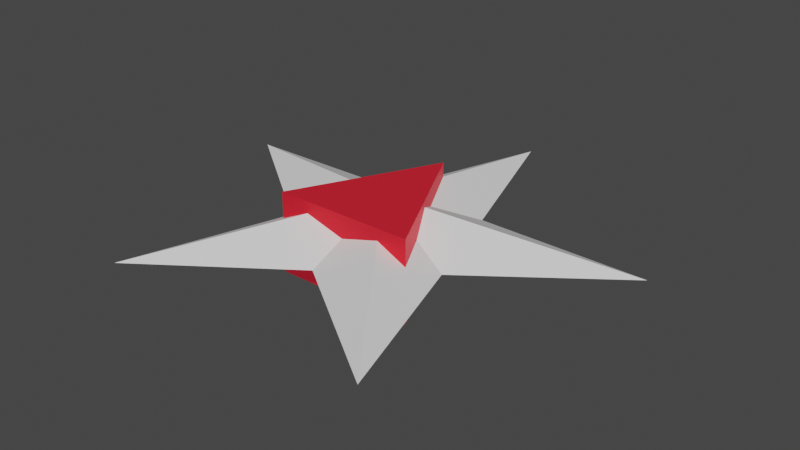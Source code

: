 # Source: adsstar.blend  (saved by Blender 2.91.10; exported with 4.5.12 LTS)
import bpy
from mathutils import Matrix  # noqa: F401  (used for matrix-valued properties, if any)

bpy.ops.wm.read_factory_settings(use_empty=True)
scene = bpy.context.scene
scene.name = 'Scene'

# ---- collections
col_collection = bpy.data.collections.new('Collection'); scene.collection.children.link(col_collection)

# ---- materials (node trees are filled in below, after node groups)
mat_material_001 = bpy.data.materials.new('Material.001')
mat_material_001.use_transparent_shadow = False

# ---- material node trees
mat_material_001.use_nodes = True; mat_material_001.node_tree.nodes.clear()
_N = mat_material_001.node_tree.nodes; _L = mat_material_001.node_tree.links
n0 = _N.new('ShaderNodeBsdfPrincipled'); n0.name = 'Principled BSDF'; n0.location = (10, 300)
n0.distribution = 'GGX'
n0.subsurface_method = 'BURLEY'
n0.inputs[0].default_value = (0.8, 0.01138, 0.01562, 1.0)
n0.inputs[1].default_value = 0.7
n0.inputs[3].default_value = 1.45
n0.inputs[14].default_value = (0.976, 0.8814, 0.8819, 1.0)
n0.inputs[27].default_value = (0.477, 0.0152, 0.03403, 1.0)
n0.inputs[28].default_value = 0.5
n1 = _N.new('ShaderNodeOutputMaterial'); n1.name = 'Material Output'; n1.location = (300, 300)
_L.new(n0.outputs[0], n1.inputs[0])
n1.is_active_output = True

# ---- world
world_world = bpy.data.worlds.new('World'); scene.world = world_world
world_world.use_nodes = True; world_world.node_tree.nodes.clear()
_N = world_world.node_tree.nodes; _L = world_world.node_tree.links
n0 = _N.new('ShaderNodeOutputWorld'); n0.name = 'World Output'; n0.location = (300, 300)
n1 = _N.new('ShaderNodeBackground'); n1.name = 'Background'; n1.location = (10, 300)
n1.inputs[0].default_value = (0.05088, 0.05088, 0.05088, 1.0)
_L.new(n1.outputs[0], n0.inputs[0])
n0.is_active_output = True
world_world.color = (0.05088, 0.05088, 0.05088)
world_world.use_sun_shadow = False
world_world.sun_shadow_jitter_overblur = 0.0

# ---- meshes
me_circle_002 = bpy.data.meshes.new('Circle.002')
me_circle_002.from_pydata([(0.0, 1.0, 0.0), (-0.9511, 0.309, 0.0), (-0.5878, -0.809, 0.0), (0.5878, -0.809, 0.0), (0.9511, 0.309, 0.0), (-0.2303, 0.317, 0.0), (-0.3726, -0.1211, 0.0), (7.618e-08, -0.3918, 0.0), (0.3726, -0.1211, 0.0), (0.2303, 0.317, 0.0), (1.034e-08, 1.034e-08, 0.1595), (0.0, 1.0, 0.0), (0.9511, 0.309, -3.099e-07), (0.5878, -0.809, -1.915e-07), (-0.5878, -0.809, 1.915e-07), (-0.9511, 0.309, 3.099e-07), (0.2303, 0.317, -7.504e-08), (0.3726, -0.1211, -1.214e-07), (-7.618e-08, -0.3918, 2.482e-14), (-0.3726, -0.1211, 1.214e-07), (-0.2303, 0.317, 7.504e-08), (-6.231e-08, 1.034e-08, -0.1595)], [], [(1, 6, 10), (6, 2, 10), (2, 7, 10), (7, 3, 10), (3, 8, 10), (8, 4, 10), (4, 9, 10), (9, 0, 10), (0, 5, 10), (5, 1, 10), (12, 17, 21), (17, 13, 21), (13, 18, 21), (18, 14, 21), (14, 19, 21), (19, 15, 21), (15, 20, 21), (20, 11, 21), (11, 16, 21), (16, 12, 21)])
_uv = me_circle_002.uv_layers.new(name='UVMap')
_uv.uv.foreach_set('vector', [0.0, 0.0, 0.0, 0.0, 0.0, 0.0, 0.0, 0.0, 0.0, 0.0, 0.0, 0.0, 0.0, 0.0, 0.0, 0.0, 0.0, 0.0, 0.0, 0.0, 0.0, 0.0, 0.0, 0.0, 0.0, 0.0, 0.0, 0.0, 0.0, 0.0, 0.0, 0.0, 0.0, 0.0, 0.0, 0.0, 0.0, 0.0, 0.0, 0.0, 0.0, 0.0, 0.0, 0.0, 0.0, 0.0, 0.0, 0.0, 0.0, 0.0, 0.0, 0.0, 0.0, 0.0, 0.0, 0.0, 0.0, 0.0, 0.0, 0.0, 0.0, 0.0, 0.0, 0.0, 0.0, 0.0, 0.0, 0.0, 0.0, 0.0, 0.0, 0.0, 0.0, 0.0, 0.0, 0.0, 0.0, 0.0, 0.0, 0.0, 0.0, 0.0, 0.0, 0.0, 0.0, 0.0, 0.0, 0.0, 0.0, 0.0, 0.0, 0.0, 0.0, 0.0, 0.0, 0.0, 0.0, 0.0, 0.0, 0.0, 0.0, 0.0, 0.0, 0.0, 0.0, 0.0, 0.0, 0.0, 0.0, 0.0, 0.0, 0.0, 0.0, 0.0, 0.0, 0.0, 0.0, 0.0, 0.0, 0.0])
me_circle_002.use_remesh_fix_poles = True
me_circle_002.use_remesh_preserve_attributes = False
me_circle_002.use_mirror_vertex_groups = False
me_circle_002.update()
me_cube = bpy.data.meshes.new('Cube')
me_cube.from_pydata([(-1.0, -1.0, -0.6058), (-1.0, -1.0, 0.5418), (0.0, 1.0, -0.6058), (0.0, 1.0, 0.5418), (1.0, -1.0, -0.6058), (1.0, -1.0, 0.5418), (0.0, 1.0, -0.6058), (0.0, 1.0, 0.5418)], [], [(0, 1, 3, 2), (2, 3, 7, 6), (6, 7, 5, 4), (4, 5, 1, 0), (2, 6, 4, 0), (7, 3, 1, 5)])
_uv = me_cube.uv_layers.new(name='UVMap')
_uv.uv.foreach_set('vector', [0.375, 0.0, 0.625, 0.0, 0.625, 0.25, 0.375, 0.25, 0.375, 0.25, 0.625, 0.25, 0.625, 0.5, 0.375, 0.5, 0.375, 0.5, 0.625, 0.5, 0.625, 0.75, 0.375, 0.75, 0.375, 0.75, 0.625, 0.75, 0.625, 1.0, 0.375, 1.0, 0.125, 0.5, 0.375, 0.5, 0.375, 0.75, 0.125, 0.75, 0.625, 0.5, 0.875, 0.5, 0.875, 0.75, 0.625, 0.75])
me_cube.materials.append(mat_material_001)
me_cube.use_remesh_fix_poles = True
me_cube.use_remesh_preserve_attributes = False
me_cube.use_mirror_vertex_groups = False
me_cube.update()

# ---- objects
ob_circle = bpy.data.objects.new('Circle', me_circle_002)
ob_cube = bpy.data.objects.new('Cube', me_cube)

# ---- transforms, parenting, visibility, modifiers, constraints
ob_circle.location = (0.0, 0.0, 0.0)
ob_circle.lineart.crease_threshold = 0.0
ob_cube.location = (0.0, 0.06523, 0.0)
ob_cube.scale = (0.3, 0.3, 0.3)
ob_cube.lineart.crease_threshold = 0.0

# ---- collection membership
col_collection.objects.link(ob_circle)
col_collection.objects.link(ob_cube)

# ---- scene / render settings (as saved in the file)
scene.frame_start = 1; scene.frame_end = 250; scene.frame_set(1)
scene.render.engine = 'BLENDER_EEVEE_NEXT'
scene.cycles.use_denoising = False
scene.cycles.samples = 128
scene.cycles.sampling_pattern = 'TABULATED_SOBOL'
scene.cycles.use_adaptive_sampling = False
scene.cycles.use_light_tree = False
scene.view_settings.view_transform = 'Filmic'
bpy.context.view_layer.update()

# ---- added for rendering (the .blend has no active camera and no usable light): camera, sun
cam_auto = bpy.data.cameras.new('AutoCamera')
cam_auto.lens = 50.0
cam_auto.sensor_width = 36.0
cam_auto.clip_end = 1000.0
ob_auto_camera = bpy.data.objects.new('AutoCamera', cam_auto)
scene.collection.objects.link(ob_auto_camera)
ob_auto_camera.location = (2.44951, -2.84392, 1.95002)
ob_auto_camera.rotation_euler = (1.09748, -7.21219e-08, 0.694738)
scene.camera = ob_auto_camera
light_auto_sun = bpy.data.lights.new('AutoSun', 'SUN')
light_auto_sun.energy = 3.0
light_auto_sun.angle = 0.0523599
ob_auto_sun = bpy.data.objects.new('AutoSun', light_auto_sun)
scene.collection.objects.link(ob_auto_sun)
ob_auto_sun.rotation_euler = (0.872665, 0.174533, 0.523599)
bpy.context.view_layer.update()
